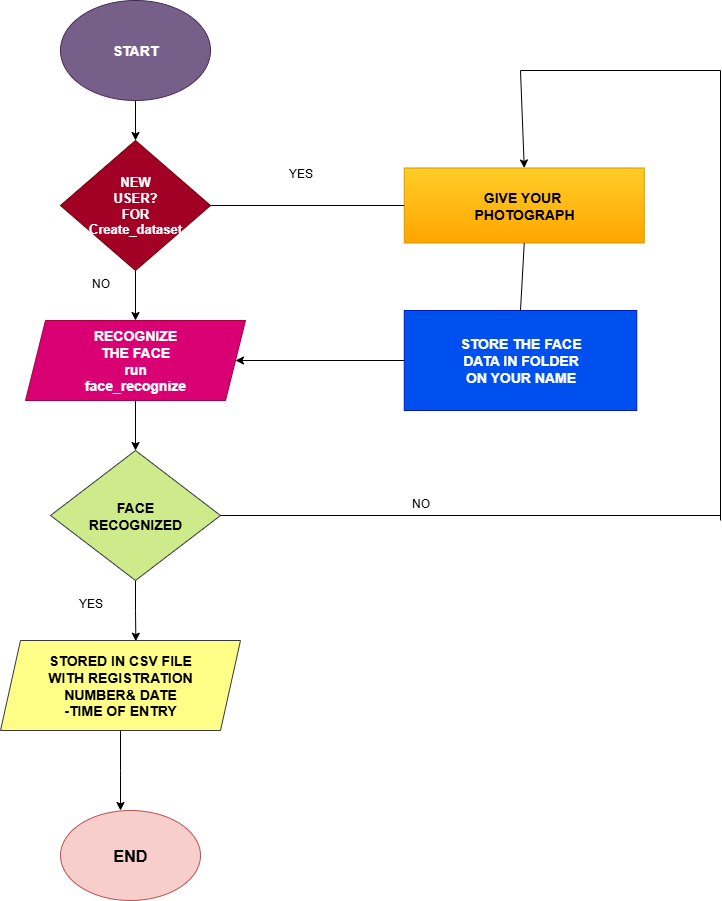

The diagram above was exported from draw.io. Its source (the exported page's mxGraphModel, read from the mxfile embedded in the PNG):
<mxGraphModel dx="1389" dy="749" grid="1" gridSize="10" guides="1" tooltips="1" connect="1" arrows="1" fold="1" page="1" pageScale="1" pageWidth="850" pageHeight="1100" math="0" shadow="0">
  <root>
    <mxCell id="0" />
    <mxCell id="1" parent="0" />
    <mxCell id="TS4M477cN5MsJji-7qcF-10" value="" style="edgeStyle=orthogonalEdgeStyle;rounded=0;orthogonalLoop=1;jettySize=auto;html=1;" edge="1" parent="1" source="TS4M477cN5MsJji-7qcF-1" target="TS4M477cN5MsJji-7qcF-2">
      <mxGeometry relative="1" as="geometry" />
    </mxCell>
    <mxCell id="TS4M477cN5MsJji-7qcF-1" value="START" style="ellipse;whiteSpace=wrap;html=1;fillColor=#76608a;fontColor=#ffffff;strokeColor=#432D57;fontSize=14;fontStyle=1" vertex="1" parent="1">
      <mxGeometry x="140" y="50" width="150" height="100" as="geometry" />
    </mxCell>
    <mxCell id="TS4M477cN5MsJji-7qcF-11" value="" style="edgeStyle=orthogonalEdgeStyle;rounded=0;orthogonalLoop=1;jettySize=auto;html=1;" edge="1" parent="1" source="TS4M477cN5MsJji-7qcF-2" target="TS4M477cN5MsJji-7qcF-3">
      <mxGeometry relative="1" as="geometry" />
    </mxCell>
    <mxCell id="TS4M477cN5MsJji-7qcF-2" value="NEW&lt;div&gt;USER?&lt;/div&gt;&lt;div&gt;FOR&lt;/div&gt;&lt;div&gt;Create_dataset&lt;/div&gt;" style="rhombus;whiteSpace=wrap;html=1;fillColor=#a20025;fontColor=#ffffff;strokeColor=#6F0000;fontStyle=1;fontSize=13;" vertex="1" parent="1">
      <mxGeometry x="140" y="190" width="150" height="130" as="geometry" />
    </mxCell>
    <mxCell id="TS4M477cN5MsJji-7qcF-12" value="" style="edgeStyle=orthogonalEdgeStyle;rounded=0;orthogonalLoop=1;jettySize=auto;html=1;" edge="1" parent="1" source="TS4M477cN5MsJji-7qcF-3" target="TS4M477cN5MsJji-7qcF-4">
      <mxGeometry relative="1" as="geometry" />
    </mxCell>
    <mxCell id="TS4M477cN5MsJji-7qcF-3" value="RECOGNIZE&lt;div&gt;THE FACE&lt;/div&gt;&lt;div&gt;run&lt;/div&gt;&lt;div&gt;face_recognize&lt;/div&gt;" style="shape=parallelogram;perimeter=parallelogramPerimeter;whiteSpace=wrap;html=1;fixedSize=1;fillColor=#d80073;fontColor=#ffffff;strokeColor=#A50040;fontStyle=1;fontSize=14;" vertex="1" parent="1">
      <mxGeometry x="105" y="370" width="220" height="80" as="geometry" />
    </mxCell>
    <mxCell id="TS4M477cN5MsJji-7qcF-19" value="" style="edgeStyle=orthogonalEdgeStyle;rounded=0;orthogonalLoop=1;jettySize=auto;html=1;entryX=0.564;entryY=0.008;entryDx=0;entryDy=0;entryPerimeter=0;" edge="1" parent="1" source="TS4M477cN5MsJji-7qcF-4" target="TS4M477cN5MsJji-7qcF-5">
      <mxGeometry relative="1" as="geometry">
        <Array as="points">
          <mxPoint x="215" y="660" />
          <mxPoint x="215" y="660" />
        </Array>
      </mxGeometry>
    </mxCell>
    <mxCell id="TS4M477cN5MsJji-7qcF-4" value="FACE&lt;div&gt;RECOGNIZED&lt;/div&gt;" style="rhombus;whiteSpace=wrap;html=1;fillColor=#cdeb8b;strokeColor=#36393d;fontStyle=1;fontSize=14;" vertex="1" parent="1">
      <mxGeometry x="130" y="500" width="170" height="130" as="geometry" />
    </mxCell>
    <mxCell id="TS4M477cN5MsJji-7qcF-25" value="" style="edgeStyle=orthogonalEdgeStyle;rounded=0;orthogonalLoop=1;jettySize=auto;html=1;" edge="1" parent="1" source="TS4M477cN5MsJji-7qcF-5">
      <mxGeometry relative="1" as="geometry">
        <mxPoint x="200" y="860" as="targetPoint" />
      </mxGeometry>
    </mxCell>
    <mxCell id="TS4M477cN5MsJji-7qcF-5" value="STORED IN CSV FILE&lt;div&gt;WITH REGISTRATION&lt;/div&gt;&lt;div&gt;NUMBER&amp;amp; DATE&lt;/div&gt;&lt;div&gt;-TIME OF ENTRY&lt;/div&gt;" style="shape=parallelogram;perimeter=parallelogramPerimeter;whiteSpace=wrap;html=1;fixedSize=1;fillColor=#ffff88;strokeColor=#36393d;fontSize=14;fontStyle=1" vertex="1" parent="1">
      <mxGeometry x="80" y="690" width="240" height="90" as="geometry" />
    </mxCell>
    <mxCell id="TS4M477cN5MsJji-7qcF-7" value="GIVE YOUR&amp;nbsp;&lt;div&gt;PHOTOGRAPH&lt;/div&gt;" style="rounded=0;whiteSpace=wrap;html=1;fillColor=#ffcd28;gradientColor=#ffa500;strokeColor=#d79b00;fontStyle=1;fontSize=14;" vertex="1" parent="1">
      <mxGeometry x="483.75" y="217.5" width="240" height="75" as="geometry" />
    </mxCell>
    <mxCell id="TS4M477cN5MsJji-7qcF-30" value="" style="edgeStyle=orthogonalEdgeStyle;rounded=0;orthogonalLoop=1;jettySize=auto;html=1;entryX=1;entryY=0.5;entryDx=0;entryDy=0;" edge="1" parent="1" source="TS4M477cN5MsJji-7qcF-8" target="TS4M477cN5MsJji-7qcF-3">
      <mxGeometry relative="1" as="geometry">
        <mxPoint x="331.25" y="410" as="targetPoint" />
      </mxGeometry>
    </mxCell>
    <mxCell id="TS4M477cN5MsJji-7qcF-8" value="STORE THE FACE&lt;div&gt;DATA IN FOLDER&lt;/div&gt;&lt;div&gt;ON YOUR NAME&lt;/div&gt;" style="rounded=0;whiteSpace=wrap;html=1;fillColor=#0050ef;fontColor=#ffffff;strokeColor=#001DBC;fontStyle=1;fontSize=14;" vertex="1" parent="1">
      <mxGeometry x="483.75" y="360" width="232.5" height="100" as="geometry" />
    </mxCell>
    <mxCell id="TS4M477cN5MsJji-7qcF-22" value="END" style="ellipse;whiteSpace=wrap;html=1;fillColor=#f8cecc;strokeColor=#b85450;fontSize=16;fontStyle=1" vertex="1" parent="1">
      <mxGeometry x="140" y="860" width="140" height="90" as="geometry" />
    </mxCell>
    <mxCell id="TS4M477cN5MsJji-7qcF-41" value="" style="endArrow=none;html=1;rounded=0;entryX=0.5;entryY=1;entryDx=0;entryDy=0;exitX=0.5;exitY=0;exitDx=0;exitDy=0;" edge="1" parent="1" source="TS4M477cN5MsJji-7qcF-8" target="TS4M477cN5MsJji-7qcF-7">
      <mxGeometry width="50" height="50" relative="1" as="geometry">
        <mxPoint x="450" y="520" as="sourcePoint" />
        <mxPoint x="500" y="470" as="targetPoint" />
      </mxGeometry>
    </mxCell>
    <mxCell id="TS4M477cN5MsJji-7qcF-42" value="" style="endArrow=none;html=1;rounded=0;exitX=1;exitY=0.5;exitDx=0;exitDy=0;entryX=0;entryY=0.5;entryDx=0;entryDy=0;" edge="1" parent="1" source="TS4M477cN5MsJji-7qcF-2" target="TS4M477cN5MsJji-7qcF-7">
      <mxGeometry width="50" height="50" relative="1" as="geometry">
        <mxPoint x="450" y="520" as="sourcePoint" />
        <mxPoint x="480" y="250" as="targetPoint" />
      </mxGeometry>
    </mxCell>
    <mxCell id="TS4M477cN5MsJji-7qcF-43" value="" style="endArrow=none;html=1;rounded=0;entryX=1;entryY=0.5;entryDx=0;entryDy=0;" edge="1" parent="1" target="TS4M477cN5MsJji-7qcF-4">
      <mxGeometry width="50" height="50" relative="1" as="geometry">
        <mxPoint x="800" y="565" as="sourcePoint" />
        <mxPoint x="800" y="720" as="targetPoint" />
      </mxGeometry>
    </mxCell>
    <mxCell id="TS4M477cN5MsJji-7qcF-44" value="" style="endArrow=none;html=1;rounded=0;" edge="1" parent="1">
      <mxGeometry width="50" height="50" relative="1" as="geometry">
        <mxPoint x="800" y="570" as="sourcePoint" />
        <mxPoint x="800" y="120" as="targetPoint" />
      </mxGeometry>
    </mxCell>
    <mxCell id="TS4M477cN5MsJji-7qcF-47" value="" style="endArrow=none;html=1;rounded=0;" edge="1" parent="1">
      <mxGeometry width="50" height="50" relative="1" as="geometry">
        <mxPoint x="600" y="120" as="sourcePoint" />
        <mxPoint x="800" y="120" as="targetPoint" />
      </mxGeometry>
    </mxCell>
    <mxCell id="TS4M477cN5MsJji-7qcF-50" value="" style="endArrow=classic;html=1;rounded=0;entryX=0.5;entryY=0;entryDx=0;entryDy=0;" edge="1" parent="1" target="TS4M477cN5MsJji-7qcF-7">
      <mxGeometry width="50" height="50" relative="1" as="geometry">
        <mxPoint x="600" y="120" as="sourcePoint" />
        <mxPoint x="500" y="120" as="targetPoint" />
      </mxGeometry>
    </mxCell>
    <mxCell id="TS4M477cN5MsJji-7qcF-52" value="YES" style="text;html=1;align=center;verticalAlign=middle;resizable=0;points=[];autosize=1;strokeColor=none;fillColor=none;" vertex="1" parent="1">
      <mxGeometry x="145" y="638" width="50" height="30" as="geometry" />
    </mxCell>
    <mxCell id="TS4M477cN5MsJji-7qcF-53" value="NO" style="text;html=1;align=center;verticalAlign=middle;resizable=0;points=[];autosize=1;strokeColor=none;fillColor=none;" vertex="1" parent="1">
      <mxGeometry x="160" y="318" width="40" height="30" as="geometry" />
    </mxCell>
    <mxCell id="TS4M477cN5MsJji-7qcF-54" value="NO" style="text;html=1;align=center;verticalAlign=middle;resizable=0;points=[];autosize=1;strokeColor=none;fillColor=none;" vertex="1" parent="1">
      <mxGeometry x="480" y="538" width="40" height="30" as="geometry" />
    </mxCell>
    <mxCell id="TS4M477cN5MsJji-7qcF-55" value="YES" style="text;html=1;align=center;verticalAlign=middle;resizable=0;points=[];autosize=1;strokeColor=none;fillColor=none;" vertex="1" parent="1">
      <mxGeometry x="355" y="208" width="50" height="30" as="geometry" />
    </mxCell>
  </root>
</mxGraphModel>